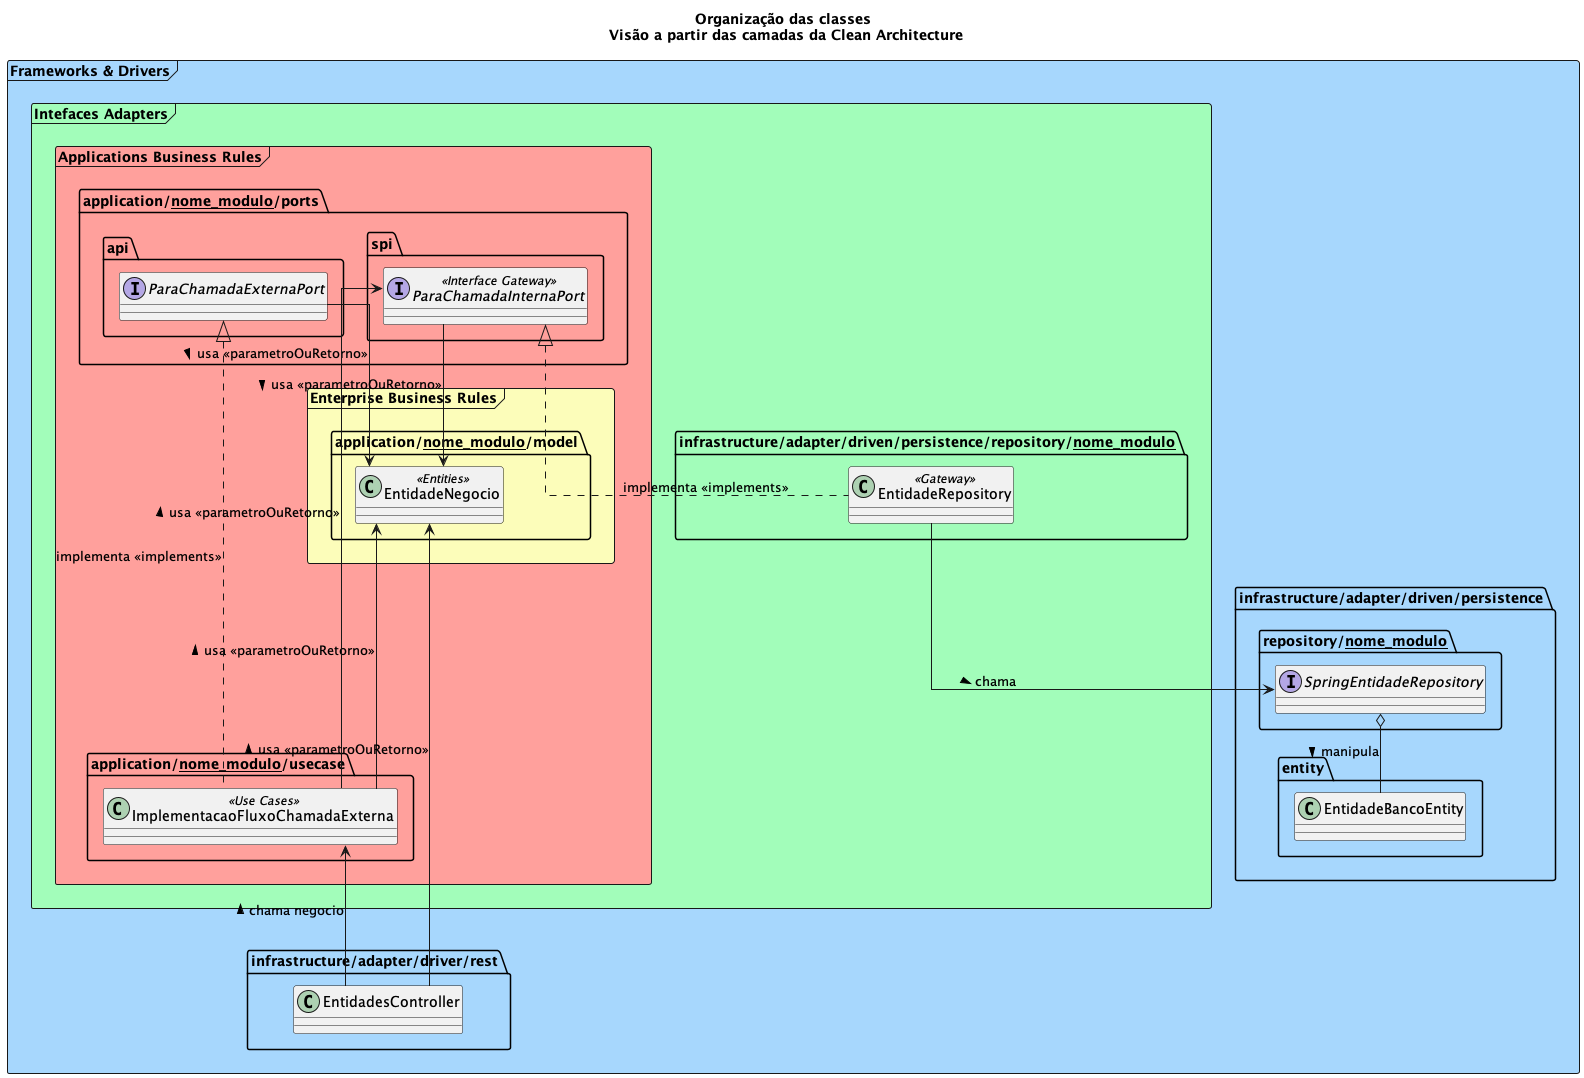

The diagram above was rendered by PlantUML. Its source (embedded in the PNG):
@startuml ApplicationArchitectureBeforeCleanArchitecture

skinparam linetype ortho
'left to right direction

title 
    Organização das classes 
    Visão a partir das camadas da Clean Architecture
end title

frame "Frameworks & Drivers" #A7D7FD {


    package "infrastructure/adapter/driven/persistence" {
        package "entity" {
            class EntidadeBancoEntity
        }
        
        package "repository/__nome_modulo__" {
            
            interface SpringEntidadeRepository 
        }
        SpringEntidadeRepository o-- EntidadeBancoEntity : manipula >
    }

    frame "Intefaces Adapters" #A2FDBA {

        frame "Applications Business Rules" #FFA09C {
            frame "Enterprise Business Rules" #FCFDBA {

                package "application/__nome_modulo__/model" as modelPkg {

                    class EntidadeNegocio <<Entities>>

                }

            }

            package "application/__nome_modulo__/usecase" as usecasePkg{
                class ImplementacaoFluxoChamadaExterna <<Use Cases>>

                ImplementacaoFluxoChamadaExterna  -up--> EntidadeNegocio : usa <<parametroOuRetorno>> >
        
            }

            package "application/__nome_modulo__/ports" {
                package "api" {
                    interface ParaChamadaExternaPort 
                }

                ParaChamadaExternaPort  --> EntidadeNegocio : usa <<parametroOuRetorno>> >
                ParaChamadaExternaPort <|... ImplementacaoFluxoChamadaExterna : implementa <<implements>>

                package "spi" {
                    interface ParaChamadaInternaPort <<Interface Gateway>>

                    ParaChamadaInternaPort  --> EntidadeNegocio : usa <<parametroOuRetorno>> >
                    ImplementacaoFluxoChamadaExterna  -up--> ParaChamadaInternaPort : usa <<parametroOuRetorno>> >
                }
            }
            
        }


        package "infrastructure/adapter/driven/persistence/repository/__nome_modulo__" {
            class EntidadeRepository <<Gateway>>

            EntidadeRepository --> SpringEntidadeRepository : chama >
            ParaChamadaInternaPort <|.. EntidadeRepository : implementa <<implements>>
        }

        
    }
    
    package "infrastructure/adapter/driver/rest" {
        class EntidadesController

        EntidadesController  -up--> ImplementacaoFluxoChamadaExterna : chama negocio >
        EntidadesController  -up--> EntidadeNegocio : usa <<parametroOuRetorno>> > 
    }

}
@enduml